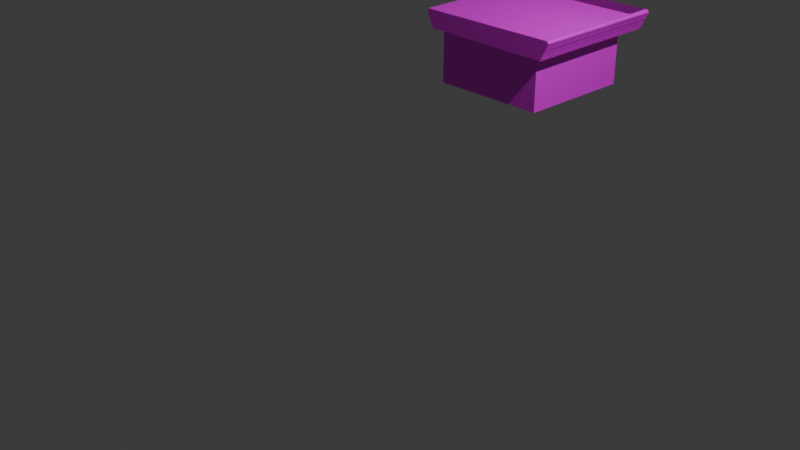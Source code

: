 # Source: new_hus_1.blend  (saved by Blender 4.4.32; exported with 4.5.12 LTS)
import bpy
from mathutils import Matrix  # noqa: F401  (used for matrix-valued properties, if any)

bpy.ops.wm.read_factory_settings(use_empty=True)
scene = bpy.context.scene
scene.name = 'Scene'

# ---- collections
col_collection = bpy.data.collections.new('Collection'); scene.collection.children.link(col_collection)

# ---- images (referenced by path relative to the original .blend; pixels are not part of the script)
import os
ASSET_DIR = os.environ.get("B2B_ASSET_DIR", "")  # directory of the original .blend (textures are referenced by path, not embedded)
HERE = os.path.dirname(os.path.abspath(__file__))  # packed textures are extracted next to this script under _unpacked/

def load_image(name, relpath, width, height, colorspace="sRGB"):
    """Load a texture the original file referenced (path relative to the .blend, or extracted next to this script)."""
    p = next((c for c in (os.path.join(HERE, relpath), os.path.join(ASSET_DIR, relpath)) if relpath and os.path.exists(c)), "")
    if p:
        img = bpy.data.images.load(p, check_existing=True)
        img.name = name
    else:  # same state as the original file: an image datablock whose file is absent (Cycles renders it pink)
        img = bpy.data.images.new(name, width, height)
        img.source = "FILE"
        img.filepath = "//" + (relpath or name)
    img.colorspace_settings.name = colorspace
    return img
img_sprite_0001_png = load_image('Sprite-0001.png', 'Sprite-0001.png', 1024, 1024, 'sRGB')
img_sprite_0002_png = load_image('Sprite-0002.png', 'Sprite-0002.png', 1024, 1024, 'sRGB')
img_sprite_0007_png = load_image('Sprite-0007.png', 'Sprite-0007.png', 1024, 1024, 'sRGB')

# ---- materials (node trees are filled in below, after node groups)
mat_material_001 = bpy.data.materials.new('Material.001')
mat_material_002 = bpy.data.materials.new('Material.002')
mat_material_003 = bpy.data.materials.new('Material.003')
mat_material_004 = bpy.data.materials.new('Material.004')
mat_material_005 = bpy.data.materials.new('Material.005')

# ---- material node trees
mat_material_001.use_nodes = True; mat_material_001.node_tree.nodes.clear()
_N = mat_material_001.node_tree.nodes; _L = mat_material_001.node_tree.links
n0 = _N.new('ShaderNodeBsdfPrincipled'); n0.name = 'Principled BSDF'; n0.location = (10, 300)
n0.inputs[20].default_value = 0.0
n1 = _N.new('ShaderNodeOutputMaterial'); n1.name = 'Material Output'; n1.location = (300, 300)
n2 = _N.new('ShaderNodeTexImage'); n2.name = 'Image Texture'; n2.location = (-429, 193)
n2.image = img_sprite_0001_png
_L.new(n0.outputs[0], n1.inputs[0])
_L.new(n2.outputs[0], n0.inputs[0])
n1.is_active_output = True
mat_material_002.use_nodes = True; mat_material_002.node_tree.nodes.clear()
_N = mat_material_002.node_tree.nodes; _L = mat_material_002.node_tree.links
n0 = _N.new('ShaderNodeBsdfPrincipled'); n0.name = 'Principled BSDF'; n0.location = (10, 300)
n0.inputs[20].default_value = 0.0
n1 = _N.new('ShaderNodeOutputMaterial'); n1.name = 'Material Output'; n1.location = (300, 300)
n2 = _N.new('ShaderNodeTexImage'); n2.name = 'Image Texture'; n2.location = (-335, 180)
n2.image = img_sprite_0002_png
_L.new(n0.outputs[0], n1.inputs[0])
_L.new(n2.outputs[0], n0.inputs[0])
n1.is_active_output = True
mat_material_003.use_nodes = True; mat_material_003.node_tree.nodes.clear()
_N = mat_material_003.node_tree.nodes; _L = mat_material_003.node_tree.links
n0 = _N.new('ShaderNodeBsdfPrincipled'); n0.name = 'Principled BSDF'; n0.location = (10, 300)
n0.inputs[20].default_value = 0.0
n1 = _N.new('ShaderNodeOutputMaterial'); n1.name = 'Material Output'; n1.location = (300, 300)
n2 = _N.new('ShaderNodeTexImage'); n2.name = 'Image Texture'; n2.location = (-444, 180)
n2.image = img_sprite_0007_png
_L.new(n0.outputs[0], n1.inputs[0])
_L.new(n2.outputs[0], n0.inputs[0])
n1.is_active_output = True
mat_material_004.use_nodes = True; mat_material_004.node_tree.nodes.clear()
_N = mat_material_004.node_tree.nodes; _L = mat_material_004.node_tree.links
n0 = _N.new('ShaderNodeBsdfPrincipled'); n0.name = 'Principled BSDF'; n0.location = (10, 300)
n0.inputs[20].default_value = 0.0
n1 = _N.new('ShaderNodeOutputMaterial'); n1.name = 'Material Output'; n1.location = (300, 300)
n2 = _N.new('ShaderNodeTexImage'); n2.name = 'Image Texture'; n2.location = (-445, 162)
n2.image = img_sprite_0001_png
_L.new(n0.outputs[0], n1.inputs[0])
_L.new(n2.outputs[0], n0.inputs[0])
n1.is_active_output = True
mat_material_005.use_nodes = True; mat_material_005.node_tree.nodes.clear()
_N = mat_material_005.node_tree.nodes; _L = mat_material_005.node_tree.links
n0 = _N.new('ShaderNodeBsdfPrincipled'); n0.name = 'Principled BSDF'; n0.location = (10, 300)
n0.inputs[20].default_value = 0.0
n1 = _N.new('ShaderNodeOutputMaterial'); n1.name = 'Material Output'; n1.location = (300, 300)
n2 = _N.new('ShaderNodeTexImage'); n2.name = 'Image Texture'; n2.location = (-402, 87)
n2.image = img_sprite_0002_png
_L.new(n0.outputs[0], n1.inputs[0])
_L.new(n2.outputs[0], n0.inputs[0])
n1.is_active_output = True

# ---- world
world_world = bpy.data.worlds.new('World'); scene.world = world_world
world_world.use_nodes = True; world_world.node_tree.nodes.clear()
_N = world_world.node_tree.nodes; _L = world_world.node_tree.links
n0 = _N.new('ShaderNodeOutputWorld'); n0.name = 'World Output'; n0.location = (300, 300)
n1 = _N.new('ShaderNodeBackground'); n1.name = 'Background'; n1.location = (10, 300)
n1.inputs[0].default_value = (0.05088, 0.05088, 0.05088, 1.0)
_L.new(n1.outputs[0], n0.inputs[0])
n0.is_active_output = True
world_world.color = (0.05088, 0.05088, 0.05088)
world_world.sun_shadow_jitter_overblur = 0.0

# ---- cameras
cam_camera = bpy.data.cameras.new('Camera')
cam_camera.clip_end = 100.0
cam_camera.ortho_scale = 7.314

# ---- lights
light_light = bpy.data.lights.new('Light', 'POINT')
light_light.energy = 1000.0
light_light.shadow_soft_size = 0.1

# ---- meshes
me_plane_002 = bpy.data.meshes.new('Plane.002')
me_plane_002.from_pydata([(-0.6675, 0.3144, 0.007411), (0.6739, 0.3349, 0.002853), (0.6746, -0.3357, 0.003643), (-0.6707, -0.3497, 0.006647), (0.6739, 0.3341, -1.35), (0.6746, -0.3341, -1.354), (-0.6675, 0.3144, -1.35), (-0.6707, -0.3489, -1.352)], [], [(3, 2, 1, 0), (5, 2, 1, 4), (7, 5, 4, 6), (7, 3, 0, 6)])
me_plane_002.polygons.foreach_set('material_index', [0, 0, 0, 1])
_uv = me_plane_002.uv_layers.new(name='UVMap')
_uv.uv.foreach_set('vector', [0.1499, 0.1093, 0.8323, 0.1077, 0.8315, 0.443, 0.1531, 0.4422, 0.1499, 0.1093, 0.8323, 0.1077, 0.8315, 0.443, 0.1531, 0.4422, 0.1499, 0.1093, 0.8323, 0.1077, 0.8315, 0.443, 0.1531, 0.4422, 0.1025, 0.1111, 0.7863, 0.1103, 0.7871, 0.4415, 0.1048, 0.4415])
me_plane_002.materials.append(mat_material_001)
me_plane_002.materials.append(mat_material_002)
me_plane_002.update()
me_plane_005 = bpy.data.meshes.new('Plane.005')
me_plane_005.from_pydata([(-0.7771, -0.0872, 0.0), (-0.7862, -0.04944, 0.0), (-0.8005, -0.04944, 0.0), (-0.8009, -0.02333, 0.0), (-0.8138, -0.0237, 0.0), (-0.8149, 0.002047, 0.0), (-0.8285, 0.002783, 0.0), (-0.8289, 0.03, 0.0), (-0.8436, 0.03037, 0.0), (-0.8432, 0.062, 0.0), (-0.855, 0.06163, 0.0), (-0.855, 0.0859, 0.0), (-0.8712, 0.08517, 0.0), (-0.8704, 0.1039, 0.0), (-0.8561, 0.1065, 0.0), (-0.8546, 0.1212, 0.0), (0.8549, 0.1219, 0.0), (0.8564, 0.1056, 0.0), (0.872, 0.1075, 0.0), (0.8728, 0.0861, 0.0), (0.8575, 0.08599, 0.0), (0.8577, 0.05982, 0.0), (0.8451, 0.06019, 0.0), (0.8443, 0.03134, 0.0), (0.8288, 0.03262, 0.0), (0.8284, 0.005695, 0.0), (0.8147, 0.003258, 0.0), (0.8146, -0.02171, 0.0), (0.8021, -0.0218, 0.0), (0.8002, -0.04951, 0.0), (0.7876, -0.04912, 0.0), (0.7873, -0.07868, 0.0), (0.7733, -0.07732, 0.0), (0.773, -0.1048, 0.0)], [], [(18, 17, 16, 15, 14, 13, 12, 11, 10, 9, 8, 7, 6, 5, 4, 3, 2, 1, 0, 33, 32, 31, 30, 29, 28, 27, 26, 25, 24, 23, 22, 21, 20, 19)])
_uv = me_plane_005.uv_layers.new(name='UVMap')
_uv.uv.foreach_set('vector', [0.936, 0.5537, 0.9282, 0.5528, 0.9274, 0.561, 0.0727, 0.5606, 0.07196, 0.5532, 0.06479, 0.552, 0.06442, 0.5426, 0.07251, 0.543, 0.07251, 0.5308, 0.0784, 0.531, 0.07821, 0.5152, 0.08557, 0.515, 0.08575, 0.5014, 0.09256, 0.501, 0.09311, 0.4882, 0.09954, 0.4883, 0.09973, 0.4753, 0.1069, 0.4753, 0.1135, 0.4473, 0.8865, 0.4476, 0.8866, 0.4613, 0.8937, 0.4607, 0.8938, 0.4754, 0.9001, 0.4752, 0.9011, 0.4891, 0.9073, 0.4891, 0.9073, 0.5016, 0.9142, 0.5028, 0.9144, 0.5163, 0.9222, 0.5157, 0.9225, 0.5301, 0.9289, 0.5299, 0.9287, 0.543, 0.9364, 0.543])
me_plane_005.materials.append(mat_material_003)
me_plane_005.update()
me_plane_006 = bpy.data.meshes.new('Plane.006')
me_plane_006.from_pydata([(-0.6796, -0.1142, 0.0002647), (0.6535, -0.1142, 0.0002647), (0.6535, -0.7767, 0.0002647), (-0.6796, -0.7767, 0.0002647), (0.6636, -0.1151, -1.354), (-0.6701, -0.1151, -1.354), (-0.6701, -0.7764, -1.354), (0.6647, -0.7764, -1.354), (0.4006, -0.3237, -1.354), (0.2034, -0.5246, -1.354), (0.2034, -0.3237, -1.354), (0.4002, -0.5246, -1.354), (0.2034, -0.5246, -1.367), (0.4002, -0.5246, -1.367), (0.2034, -0.3237, -1.367), (0.4006, -0.3237, -1.367)], [], [(3, 2, 1, 0), (7, 6, 9, 11, 8, 4), (2, 7, 4, 1), (3, 6, 5, 0), (4, 8, 10, 9, 6, 5), (8, 11, 13, 15), (14, 15, 13, 12), (11, 9, 12, 13), (10, 8, 15, 14), (9, 10, 14, 12)])
me_plane_006.polygons.foreach_set('material_index', [0, 1, 0, 0, 1, 1, 1, 1, 1, 1])
_uv = me_plane_006.uv_layers.new(name='UVMap')
_uv.uv.foreach_set('vector', [0.1526, 0.1116, 0.8325, 0.1116, 0.8325, 0.4429, 0.1526, 0.4429, 0.1027, 0.1119, 0.7843, 0.1119, 0.3384, 0.2376, 0.238, 0.2376, 0.2379, 0.3379, 0.1039, 0.442, 0.1526, 0.1116, 0.8325, 0.1116, 0.8325, 0.4429, 0.1526, 0.4429, 0.1526, 0.1116, 0.8325, 0.1116, 0.8325, 0.4429, 0.1526, 0.4429, 0.1039, 0.442, 0.2379, 0.3379, 0.3385, 0.3379, 0.3384, 0.2376, 0.7843, 0.1119, 0.7843, 0.442, 0.2379, 0.3379, 0.238, 0.2376, 0.238, 0.2376, 0.2379, 0.3379, 0.3385, 0.3379, 0.2379, 0.3379, 0.238, 0.2376, 0.3384, 0.2376, 0.238, 0.2376, 0.3384, 0.2376, 0.3384, 0.2376, 0.238, 0.2376, 0.3385, 0.3379, 0.2379, 0.3379, 0.2379, 0.3379, 0.3385, 0.3379, 0.3384, 0.2376, 0.3385, 0.3379, 0.3385, 0.3379, 0.3384, 0.2376])
me_plane_006.materials.append(mat_material_004)
me_plane_006.materials.append(mat_material_005)
me_plane_006.update()

# ---- objects
ob_light = bpy.data.objects.new('Light', light_light)
ob_camera = bpy.data.objects.new('Camera', cam_camera)
ob_plane_002 = bpy.data.objects.new('Plane.002', me_plane_002)
ob_plane = bpy.data.objects.new('Plane', me_plane_005)
ob_plane_001 = bpy.data.objects.new('Plane.001', me_plane_006)

# ---- transforms, parenting, visibility, modifiers, constraints
ob_light.location = (4.076, 1.005, 5.904)
ob_light.rotation_euler = (0.6503, 0.05522, 1.866)
ob_light.lock_rotations_4d = False
ob_light.empty_display_type = 'ARROWS'
ob_light.color = (0.0, 0.0, 0.0, 0.0)
ob_light.lineart.crease_threshold = 0.0
ob_camera.location = (7.359, -6.926, 4.958)
ob_camera.rotation_euler = (1.109, 0.0, 0.8149)
ob_camera.lock_rotations_4d = False
ob_camera.empty_display_type = 'ARROWS'
ob_camera.color = (0.0, 0.0, 0.0, 0.0)
ob_camera.display_type = 'WIRE'
ob_camera.lineart.crease_threshold = 0.0
ob_plane_002.location = (0.9373, 4.002, 2.849)
ob_plane_002.rotation_euler = (1.571, 0.0, 1.571)
ob_plane_002.scale = (2.0, 2.0, 2.0)
ob_plane.location = (-0.2546, 1.467, 1.554)
ob_plane.rotation_euler = (1.571, 0.0, 0.0)
ob_plane.scale = (0.9846, 1.0, 1.0)
_m = ob_plane.modifiers.new('Solidify', 'SOLIDIFY')
_m.thickness = 1.69
ob_plane_001.location = (-0.2864, 1.588, 1.604)
ob_plane_001.rotation_euler = (1.571, 0.0, 0.0)

# ---- collection membership
col_collection.objects.link(ob_light)
col_collection.objects.link(ob_camera)
col_collection.objects.link(ob_plane_002)
col_collection.objects.link(ob_plane)
col_collection.objects.link(ob_plane_001)

# ---- scene / render settings (as saved in the file)
scene.camera = ob_camera
scene.frame_start = 1; scene.frame_end = 250; scene.frame_set(7)
scene.render.engine = 'BLENDER_EEVEE_NEXT'
bpy.context.view_layer.update()
